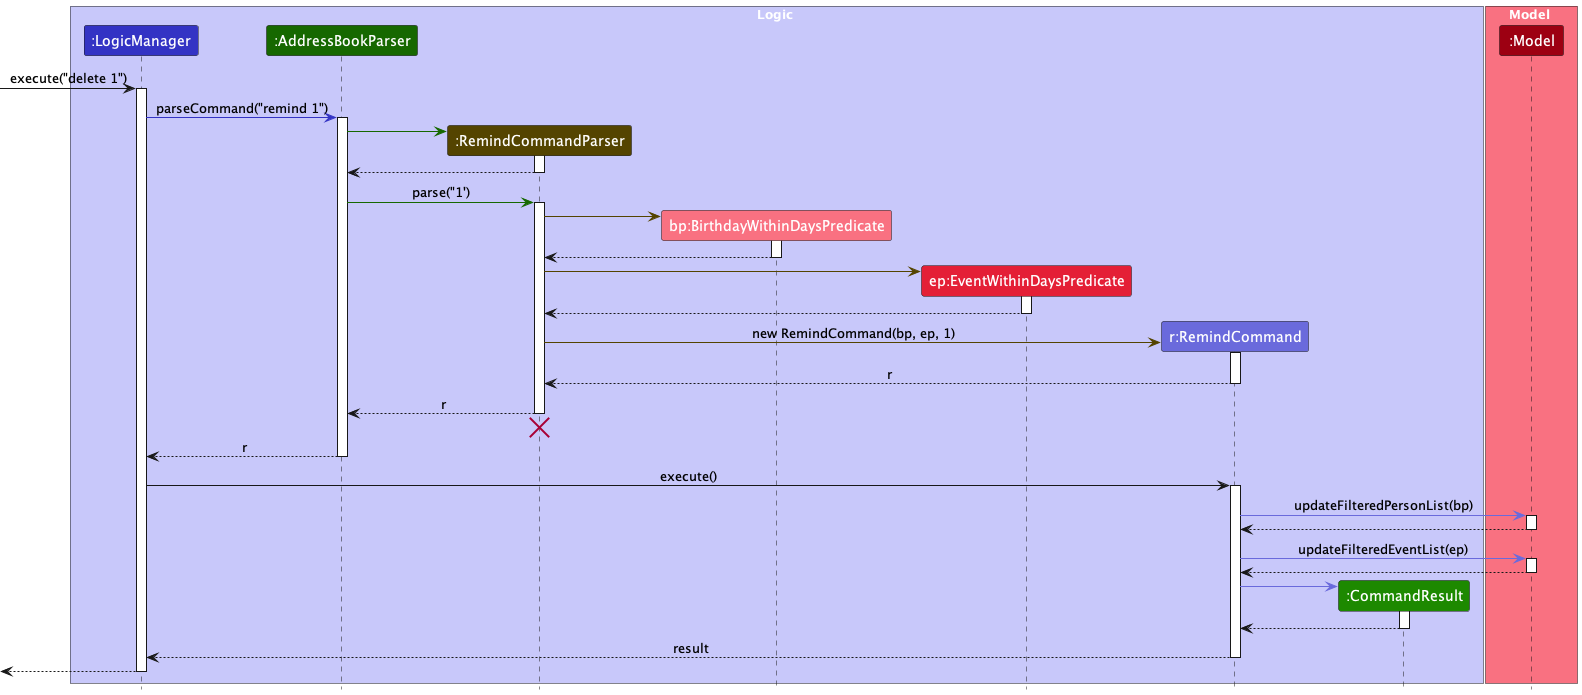

The diagram above was rendered by PlantUML. Its source (embedded in the PNG):
@startuml
!include style.puml
skinparam ArrowFontStyle plain

box Logic LOGIC_COLOR_T1
participant ":LogicManager" as Logic LOGIC_COLOR
participant ":AddressBookParser" as AddressBookParser ADDRESS_BOOK_PARSER_COLOR
participant ":RemindCommandParser" as RemindCommandParser REMIND_COMMAND_PARSER_COLOR
participant "bp:BirthdayWithinDaysPredicate" as BirthdayWithinDays BIRTHDAY_WITHIN_DAYS_COLOR
participant "ep:EventWithinDaysPredicate" as EventWithinDays EVENT_WITHIN_DAYS_COLOR
participant "r:RemindCommand" as RemindCommand REMIND_COMMAND_COLOR
participant ":CommandResult" as CommandResult COMMAND_RESULT_COLOR
end box

box Model MODEL_COLOR_T1
participant ":Model" as Model MODEL_COLOR
end box

[-> Logic : execute("delete 1")
activate Logic

Logic -[LOGIC_COLOR]> AddressBookParser : parseCommand("remind 1")
activate AddressBookParser

create RemindCommandParser
AddressBookParser -[ADDRESS_BOOK_PARSER_COLOR]> RemindCommandParser
activate RemindCommandParser

RemindCommandParser --> AddressBookParser
deactivate RemindCommandParser

AddressBookParser -[ADDRESS_BOOK_PARSER_COLOR]> RemindCommandParser : parse("1')
activate RemindCommandParser

create BirthdayWithinDays
RemindCommandParser -[REMIND_COMMAND_PARSER_COLOR]> BirthdayWithinDays
activate BirthdayWithinDays

BirthdayWithinDays --> RemindCommandParser
deactivate BirthdayWithinDays

create EventWithinDays
RemindCommandParser -[REMIND_COMMAND_PARSER_COLOR]> EventWithinDays
activate EventWithinDays

EventWithinDays --> RemindCommandParser
deactivate EventWithinDays

create RemindCommand
RemindCommandParser -[REMIND_COMMAND_PARSER_COLOR]> RemindCommand : new RemindCommand(bp, ep, 1)
activate RemindCommand

RemindCommand --> RemindCommandParser : r
deactivate RemindCommand

RemindCommandParser --> AddressBookParser : r
deactivate RemindCommandParser
RemindCommandParser -[hidden]-> AddressBookParser
destroy RemindCommandParser

AddressBookParser --> Logic : r
deactivate AddressBookParser

Logic -> RemindCommand : execute()
activate RemindCommand

RemindCommand -[REMIND_COMMAND_COLOR]> Model : updateFilteredPersonList(bp)
activate Model

Model --> RemindCommand
deactivate Model

RemindCommand -[REMIND_COMMAND_COLOR]> Model : updateFilteredEventList(ep)
activate Model

Model --> RemindCommand
deactivate Model

create CommandResult
RemindCommand -[REMIND_COMMAND_COLOR]> CommandResult
activate CommandResult

CommandResult --> RemindCommand
deactivate CommandResult

RemindCommand --> Logic : result
deactivate RemindCommand

[<--Logic
deactivate Logic

@enduml